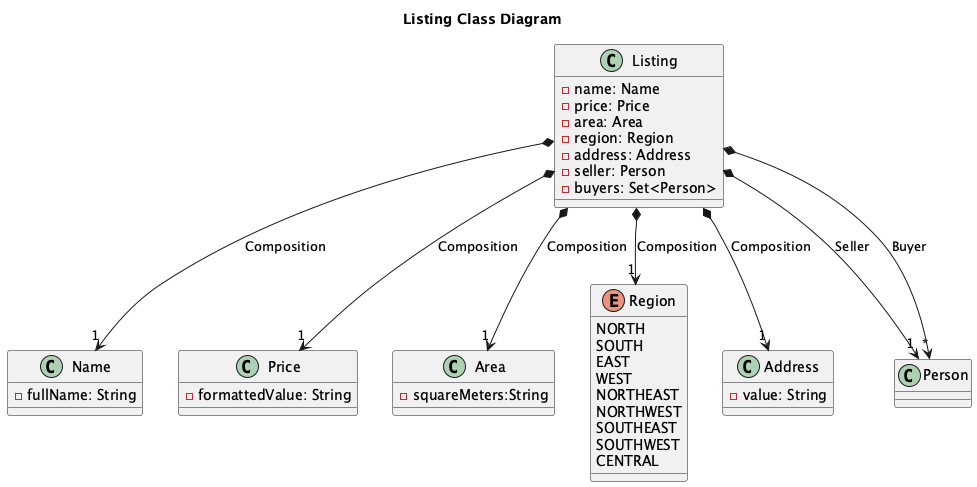

The diagram above was rendered by PlantUML. Its source (embedded in the PNG):
@startuml
title Listing Class Diagram

class Listing {
    - name: Name
    - price: Price
    - area: Area
    - region: Region
    - address: Address
    - seller: Person
    - buyers: Set<Person>
}

class Name {
    - fullName: String
}

class Price {
    - formattedValue: String
}

class Area {
    - squareMeters:String
}

enum Region {
    NORTH
    SOUTH
    EAST
    WEST
    NORTHEAST
    NORTHWEST
    SOUTHEAST
    SOUTHWEST
    CENTRAL
 }

class Address {
    - value: String
}

Listing *--> "1" Name : Composition
Listing *--> "1" Price : Composition
Listing *--> "1" Area : Composition
Listing *--> "1" Region : Composition
Listing *--> "1" Address : Composition
Listing *--> "1" Person : Seller
Listing *--> "*" Person : Buyer

@enduml